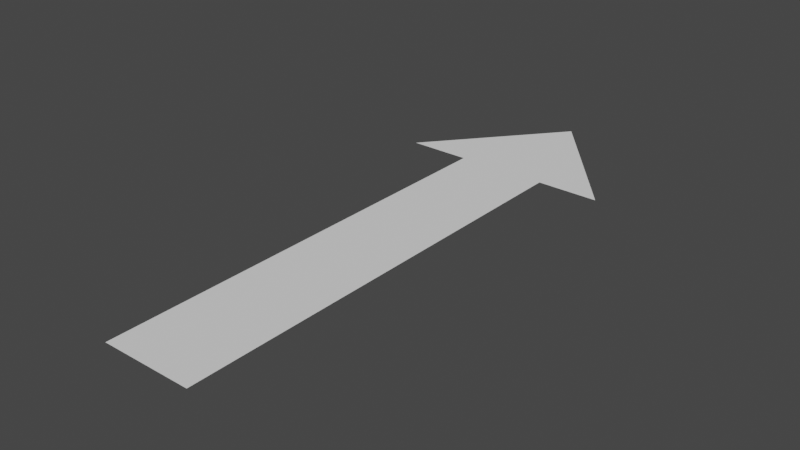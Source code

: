 # Source: Arrow.blend  (saved by Blender 2.93.20; exported with 4.5.12 LTS)
import bpy
from mathutils import Matrix  # noqa: F401  (used for matrix-valued properties, if any)

bpy.ops.wm.read_factory_settings(use_empty=True)
scene = bpy.context.scene
scene.name = 'Scene'

# ---- collections
col_collection = bpy.data.collections.new('Collection'); scene.collection.children.link(col_collection)

# ---- world
world_world = bpy.data.worlds.new('World'); scene.world = world_world
world_world.use_nodes = True; world_world.node_tree.nodes.clear()
_N = world_world.node_tree.nodes; _L = world_world.node_tree.links
n0 = _N.new('ShaderNodeOutputWorld'); n0.name = 'World Output'; n0.location = (300, 300)
n1 = _N.new('ShaderNodeBackground'); n1.name = 'Background'; n1.location = (10, 300)
n1.inputs[0].default_value = (0.05088, 0.05088, 0.05088, 1.0)
_L.new(n1.outputs[0], n0.inputs[0])
n0.is_active_output = True
world_world.color = (0.05088, 0.05088, 0.05088)
world_world.use_sun_shadow = False
world_world.sun_shadow_jitter_overblur = 0.0

# ---- meshes
me_plane = bpy.data.meshes.new('Plane')
me_plane.from_pydata([(0.3639, -0.3319, 0.0), (0.8582, 0.672, 0.0), (0.3639, 0.672, 0.0), (0.0, 0.9688, 0.0), (0.0, -0.3319, 0.0), (-0.3639, -0.3319, 0.0), (-0.8582, 0.672, 0.0), (0.0, 0.672, 0.0), (-0.3639, 0.672, 0.0)], [], [(7, 2, 1, 3), (4, 0, 2, 7), (7, 3, 6, 8), (4, 7, 8, 5)])
_uv = me_plane.uv_layers.new(name='UVMap')
_uv.uv.foreach_set('vector', [0.5, 0.8302, 0.75, 0.8302, 1.0, 0.8302, 0.5, 1.0, 0.5, 0.0, 0.75, 0.0, 0.75, 0.8302, 0.5, 0.8302, 0.5, 0.8302, 0.5, 1.0, 1.0, 0.8302, 0.75, 0.8302, 0.5, 0.0, 0.5, 0.8302, 0.75, 0.8302, 0.75, 0.0])
me_plane.use_remesh_fix_poles = True
me_plane.use_remesh_preserve_attributes = False
me_plane.update()

# ---- objects
ob_plane = bpy.data.objects.new('Plane', me_plane)

# ---- transforms, parenting, visibility, modifiers, constraints
ob_plane.location = (0.0, -0.2585, 0.0)
ob_plane.scale = (0.2852, 1.0, 1.0)

# ---- collection membership
col_collection.objects.link(ob_plane)

# ---- scene / render settings (as saved in the file)
scene.frame_start = 1; scene.frame_end = 250; scene.frame_set(1)
scene.render.engine = 'BLENDER_EEVEE_NEXT'
scene.cycles.use_denoising = False
scene.cycles.samples = 128
scene.cycles.sampling_pattern = 'TABULATED_SOBOL'
scene.cycles.use_adaptive_sampling = False
scene.cycles.use_light_tree = False
scene.view_settings.view_transform = 'Filmic'
bpy.context.view_layer.update()

# ---- added for rendering (the .blend has no active camera and no usable light): camera, sun
cam_auto = bpy.data.cameras.new('AutoCamera')
cam_auto.lens = 50.0
cam_auto.sensor_width = 36.0
cam_auto.clip_end = 1000.0
ob_auto_camera = bpy.data.objects.new('AutoCamera', cam_auto)
scene.collection.objects.link(ob_auto_camera)
ob_auto_camera.location = (1.28582, -1.48308, 1.02866)
ob_auto_camera.rotation_euler = (1.09748, -7.21219e-08, 0.694738)
scene.camera = ob_auto_camera
light_auto_sun = bpy.data.lights.new('AutoSun', 'SUN')
light_auto_sun.energy = 3.0
light_auto_sun.angle = 0.0523599
ob_auto_sun = bpy.data.objects.new('AutoSun', light_auto_sun)
scene.collection.objects.link(ob_auto_sun)
ob_auto_sun.rotation_euler = (0.872665, 0.174533, 0.523599)
bpy.context.view_layer.update()
